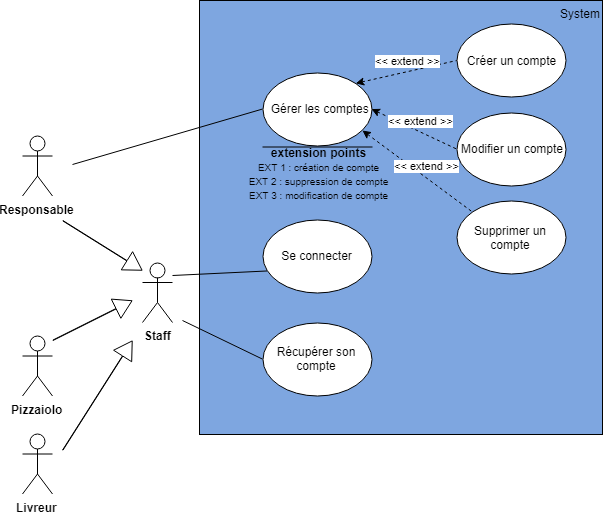

The diagram above was exported from draw.io. Its source (the exported page's mxGraphModel, read from the mxfile embedded in the PNG):
<mxGraphModel dx="1682" dy="470" grid="1" gridSize="10" guides="1" tooltips="1" connect="1" arrows="1" fold="1" page="1" pageScale="1" pageWidth="827" pageHeight="1169" math="0" shadow="0">
  <root>
    <mxCell id="0" />
    <mxCell id="1" parent="0" />
    <mxCell id="PDg_qJi8dnUgFGWDyUM6-1" value="&lt;div style=&quot;text-align: left&quot;&gt;&lt;span&gt;System&lt;/span&gt;&lt;/div&gt;" style="whiteSpace=wrap;html=1;horizontal=1;fillColor=#7EA6E0;verticalAlign=top;labelPosition=center;verticalLabelPosition=middle;align=right;spacingLeft=325;" parent="1" vertex="1">
      <mxGeometry x="187" y="100" width="403" height="434" as="geometry" />
    </mxCell>
    <mxCell id="PDg_qJi8dnUgFGWDyUM6-2" value="&lt;b&gt;Responsable&lt;/b&gt;&lt;br&gt;" style="shape=umlActor;verticalLabelPosition=bottom;labelBackgroundColor=#ffffff;verticalAlign=top;html=1;outlineConnect=0;" parent="1" vertex="1">
      <mxGeometry x="10" y="235.5" width="30" height="60" as="geometry" />
    </mxCell>
    <mxCell id="PDg_qJi8dnUgFGWDyUM6-3" value="&lt;b&gt;Pizzaiolo&lt;/b&gt;" style="shape=umlActor;verticalLabelPosition=bottom;labelBackgroundColor=#ffffff;verticalAlign=top;html=1;outlineConnect=0;" parent="1" vertex="1">
      <mxGeometry x="10" y="435.5" width="30" height="60" as="geometry" />
    </mxCell>
    <mxCell id="PDg_qJi8dnUgFGWDyUM6-4" value="&lt;b&gt;Livreur&lt;br&gt;&lt;/b&gt;&lt;br&gt;" style="shape=umlActor;verticalLabelPosition=bottom;labelBackgroundColor=#ffffff;verticalAlign=top;html=1;outlineConnect=0;" parent="1" vertex="1">
      <mxGeometry x="10" y="533.5" width="30" height="60" as="geometry" />
    </mxCell>
    <mxCell id="PDg_qJi8dnUgFGWDyUM6-5" value="Récupérer son compte" style="ellipse;whiteSpace=wrap;html=1;" parent="1" vertex="1">
      <mxGeometry x="250" y="422" width="109" height="73" as="geometry" />
    </mxCell>
    <mxCell id="PDg_qJi8dnUgFGWDyUM6-12" value="&amp;nbsp;Gérer les comptes&lt;br&gt;" style="ellipse;whiteSpace=wrap;html=1;" parent="1" vertex="1">
      <mxGeometry x="250" y="172" width="109" height="73" as="geometry" />
    </mxCell>
    <mxCell id="PDg_qJi8dnUgFGWDyUM6-13" value="" style="endArrow=none;html=1;endFill=0;entryX=0;entryY=0.5;entryDx=0;entryDy=0;" parent="1" target="PDg_qJi8dnUgFGWDyUM6-12" edge="1">
      <mxGeometry width="50" height="50" relative="1" as="geometry">
        <mxPoint x="60" y="264" as="sourcePoint" />
        <mxPoint x="180" y="268.66666666666674" as="targetPoint" />
      </mxGeometry>
    </mxCell>
    <mxCell id="PDg_qJi8dnUgFGWDyUM6-23" value="" style="endArrow=none;html=1;endFill=0;entryX=0;entryY=0.5;entryDx=0;entryDy=0;" parent="1" target="PDg_qJi8dnUgFGWDyUM6-5" edge="1">
      <mxGeometry width="50" height="50" relative="1" as="geometry">
        <mxPoint x="170" y="420" as="sourcePoint" />
        <mxPoint x="313" y="662.5" as="targetPoint" />
      </mxGeometry>
    </mxCell>
    <mxCell id="PDg_qJi8dnUgFGWDyUM6-38" value="Se connecter" style="ellipse;whiteSpace=wrap;html=1;" parent="1" vertex="1">
      <mxGeometry x="250" y="319" width="109" height="73" as="geometry" />
    </mxCell>
    <mxCell id="PDg_qJi8dnUgFGWDyUM6-39" value="" style="endArrow=none;html=1;endFill=0;entryX=0.041;entryY=0.704;entryDx=0;entryDy=0;entryPerimeter=0;" parent="1" target="PDg_qJi8dnUgFGWDyUM6-38" edge="1">
      <mxGeometry width="50" height="50" relative="1" as="geometry">
        <mxPoint x="160" y="375" as="sourcePoint" />
        <mxPoint x="217" y="201.5" as="targetPoint" />
      </mxGeometry>
    </mxCell>
    <mxCell id="jUy-g6wFrpEkzIv5h6xq-9" value="&lt;b&gt;Staff&lt;/b&gt;" style="shape=umlActor;verticalLabelPosition=bottom;labelBackgroundColor=#ffffff;verticalAlign=top;html=1;outlineConnect=0;" parent="1" vertex="1">
      <mxGeometry x="130" y="362" width="30" height="60" as="geometry" />
    </mxCell>
    <mxCell id="jUy-g6wFrpEkzIv5h6xq-10" value="" style="shape=flexArrow;endArrow=classic;html=1;width=0.4;endSize=5.616;" parent="1" edge="1">
      <mxGeometry width="50" height="50" relative="1" as="geometry">
        <mxPoint x="50" y="320" as="sourcePoint" />
        <mxPoint x="130" y="370" as="targetPoint" />
      </mxGeometry>
    </mxCell>
    <mxCell id="jUy-g6wFrpEkzIv5h6xq-11" value="" style="shape=flexArrow;endArrow=classic;html=1;width=0.4;endSize=5.616;" parent="1" edge="1">
      <mxGeometry width="50" height="50" relative="1" as="geometry">
        <mxPoint x="40" y="440" as="sourcePoint" />
        <mxPoint x="120" y="400" as="targetPoint" />
      </mxGeometry>
    </mxCell>
    <mxCell id="jUy-g6wFrpEkzIv5h6xq-12" value="" style="shape=flexArrow;endArrow=classic;html=1;width=0.4;endSize=5.616;" parent="1" edge="1">
      <mxGeometry width="50" height="50" relative="1" as="geometry">
        <mxPoint x="50" y="550" as="sourcePoint" />
        <mxPoint x="120" y="440" as="targetPoint" />
      </mxGeometry>
    </mxCell>
    <mxCell id="qJL8Mgn22R7FSUOt0Bgp-6" value="&lt;b&gt;extension points&lt;/b&gt;&lt;br&gt;&lt;font style=&quot;font-size: 10px&quot;&gt;EXT 1 : création de compte&lt;br&gt;&lt;/font&gt;&lt;font style=&quot;font-size: 10px&quot;&gt;EXT 2 : suppression de compte&lt;br&gt;&lt;/font&gt;&lt;font style=&quot;font-size: 10px&quot;&gt;EXT 3 : modification de compte&lt;/font&gt;&lt;br&gt;" style="text;html=1;strokeColor=none;fillColor=none;align=center;verticalAlign=middle;whiteSpace=wrap;rounded=0;" parent="1" vertex="1">
      <mxGeometry x="230" y="235" width="150" height="75" as="geometry" />
    </mxCell>
    <mxCell id="qJL8Mgn22R7FSUOt0Bgp-7" value="" style="endArrow=none;html=1;" parent="1" edge="1">
      <mxGeometry width="50" height="50" relative="1" as="geometry">
        <mxPoint x="250" y="246.5" as="sourcePoint" />
        <mxPoint x="360" y="246.5" as="targetPoint" />
      </mxGeometry>
    </mxCell>
    <mxCell id="qJL8Mgn22R7FSUOt0Bgp-8" value="Créer un compte&lt;br&gt;" style="ellipse;whiteSpace=wrap;html=1;" parent="1" vertex="1">
      <mxGeometry x="444" y="123.5" width="109" height="73" as="geometry" />
    </mxCell>
    <mxCell id="qJL8Mgn22R7FSUOt0Bgp-9" value="Modifier un compte&lt;br&gt;" style="ellipse;whiteSpace=wrap;html=1;" parent="1" vertex="1">
      <mxGeometry x="444" y="212" width="109" height="73" as="geometry" />
    </mxCell>
    <mxCell id="qJL8Mgn22R7FSUOt0Bgp-10" value="Supprimer un compte&lt;br&gt;" style="ellipse;whiteSpace=wrap;html=1;" parent="1" vertex="1">
      <mxGeometry x="444" y="300.5" width="109" height="73" as="geometry" />
    </mxCell>
    <mxCell id="qJL8Mgn22R7FSUOt0Bgp-11" value="&amp;lt;&amp;lt; extend &amp;gt;&amp;gt;" style="endArrow=none;html=1;dashed=1;exitX=1;exitY=0;exitDx=0;exitDy=0;startArrow=classic;startFill=1;endFill=0;entryX=0;entryY=0.5;entryDx=0;entryDy=0;" parent="1" source="PDg_qJi8dnUgFGWDyUM6-12" target="qJL8Mgn22R7FSUOt0Bgp-8" edge="1">
      <mxGeometry x="0.075" y="10" width="50" height="50" relative="1" as="geometry">
        <mxPoint x="326" y="482" as="sourcePoint" />
        <mxPoint x="381" y="551" as="targetPoint" />
        <mxPoint as="offset" />
      </mxGeometry>
    </mxCell>
    <mxCell id="qJL8Mgn22R7FSUOt0Bgp-12" value="&amp;lt;&amp;lt; extend &amp;gt;&amp;gt;" style="endArrow=none;html=1;dashed=1;exitX=1;exitY=0.5;exitDx=0;exitDy=0;entryX=0;entryY=0.5;entryDx=0;entryDy=0;startArrow=classic;startFill=1;endFill=0;" parent="1" source="PDg_qJi8dnUgFGWDyUM6-12" target="qJL8Mgn22R7FSUOt0Bgp-9" edge="1">
      <mxGeometry x="0.075" y="10" width="50" height="50" relative="1" as="geometry">
        <mxPoint x="336" y="492" as="sourcePoint" />
        <mxPoint x="391" y="561" as="targetPoint" />
        <mxPoint as="offset" />
      </mxGeometry>
    </mxCell>
    <mxCell id="qJL8Mgn22R7FSUOt0Bgp-13" value="&amp;lt;&amp;lt; extend &amp;gt;&amp;gt;" style="endArrow=none;html=1;dashed=1;exitX=0.917;exitY=0.795;exitDx=0;exitDy=0;exitPerimeter=0;entryX=0;entryY=0;entryDx=0;entryDy=0;startArrow=classic;startFill=1;endFill=0;" parent="1" source="PDg_qJi8dnUgFGWDyUM6-12" target="qJL8Mgn22R7FSUOt0Bgp-10" edge="1">
      <mxGeometry x="0.075" y="10" width="50" height="50" relative="1" as="geometry">
        <mxPoint x="346" y="502" as="sourcePoint" />
        <mxPoint x="401" y="571" as="targetPoint" />
        <mxPoint as="offset" />
      </mxGeometry>
    </mxCell>
  </root>
</mxGraphModel>